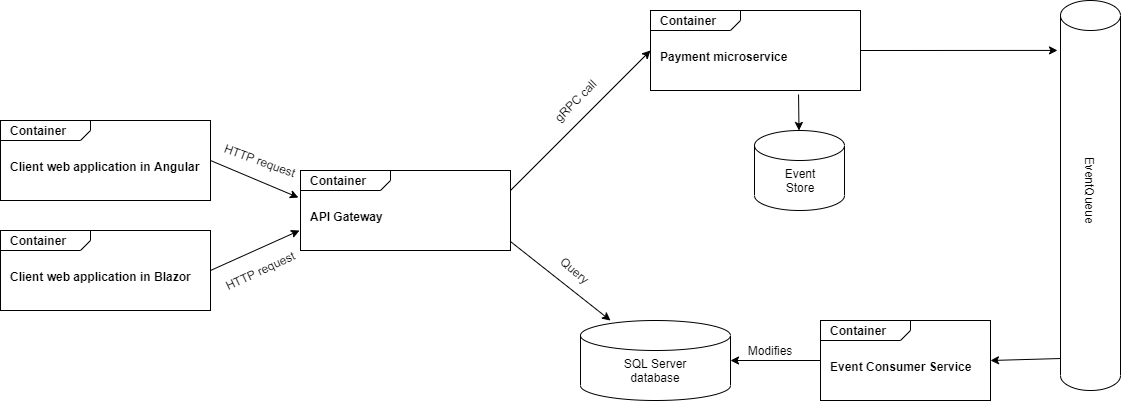

The diagram above was exported from draw.io. Its source (the exported page's mxGraphModel, read from the mxfile embedded in the PNG):
<mxGraphModel dx="1102" dy="615" grid="1" gridSize="10" guides="1" tooltips="1" connect="1" arrows="1" fold="1" page="1" pageScale="1.5" pageWidth="1169" pageHeight="826" background="none" math="0" shadow="0">
  <root>
    <mxCell id="0" style=";html=1;" />
    <mxCell id="1" style=";html=1;" parent="0" />
    <mxCell id="7u_XijHB0sJqrWB-tN34-1" value="&lt;p style=&quot;margin: 0px ; margin-top: 4px ; margin-left: 10px ; text-align: left&quot;&gt;&lt;b&gt;Container&lt;/b&gt;&lt;/p&gt;&lt;p style=&quot;margin: 0px ; margin-top: 4px ; margin-left: 10px ; text-align: left&quot;&gt;&lt;b&gt;&lt;br&gt;&lt;/b&gt;&lt;/p&gt;&lt;p style=&quot;margin: 0px ; margin-top: 4px ; margin-left: 10px ; text-align: left&quot;&gt;&lt;b&gt;Client web application in Angular&lt;/b&gt;&lt;/p&gt;" style="html=1;strokeWidth=1;shape=mxgraph.sysml.package;html=1;overflow=fill;whiteSpace=wrap;" parent="1" vertex="1">
      <mxGeometry x="30" y="420" width="210" height="80" as="geometry" />
    </mxCell>
    <mxCell id="7u_XijHB0sJqrWB-tN34-2" value="&lt;p style=&quot;margin: 0px ; margin-top: 4px ; margin-left: 10px ; text-align: left&quot;&gt;&lt;b&gt;Container&lt;/b&gt;&lt;/p&gt;&lt;p style=&quot;margin: 0px ; margin-top: 4px ; margin-left: 10px ; text-align: left&quot;&gt;&lt;b&gt;&lt;br&gt;&lt;/b&gt;&lt;/p&gt;&lt;p style=&quot;margin: 0px ; margin-top: 4px ; margin-left: 10px ; text-align: left&quot;&gt;&lt;b&gt;Client web application in Blazor&lt;/b&gt;&lt;/p&gt;" style="html=1;strokeWidth=1;shape=mxgraph.sysml.package;html=1;overflow=fill;whiteSpace=wrap;" parent="1" vertex="1">
      <mxGeometry x="30" y="530" width="210" height="80" as="geometry" />
    </mxCell>
    <mxCell id="7u_XijHB0sJqrWB-tN34-3" value="&lt;p style=&quot;margin: 0px ; margin-top: 4px ; margin-left: 10px ; text-align: left&quot;&gt;&lt;b&gt;Container&lt;/b&gt;&lt;/p&gt;&lt;p style=&quot;margin: 0px ; margin-top: 4px ; margin-left: 10px ; text-align: left&quot;&gt;&lt;b&gt;&lt;br&gt;&lt;/b&gt;&lt;/p&gt;&lt;p style=&quot;margin: 0px ; margin-top: 4px ; margin-left: 10px ; text-align: left&quot;&gt;&lt;b&gt;API Gateway&lt;/b&gt;&lt;/p&gt;" style="html=1;strokeWidth=1;shape=mxgraph.sysml.package;html=1;overflow=fill;whiteSpace=wrap;" parent="1" vertex="1">
      <mxGeometry x="330" y="470" width="210" height="80" as="geometry" />
    </mxCell>
    <mxCell id="7u_XijHB0sJqrWB-tN34-6" value="" style="endArrow=classic;html=1;exitX=1;exitY=0.5;exitDx=0;exitDy=0;exitPerimeter=0;entryX=-0.01;entryY=0.338;entryDx=0;entryDy=0;entryPerimeter=0;" parent="1" source="7u_XijHB0sJqrWB-tN34-1" target="7u_XijHB0sJqrWB-tN34-3" edge="1">
      <mxGeometry width="50" height="50" relative="1" as="geometry">
        <mxPoint x="10" y="535" as="sourcePoint" />
        <mxPoint x="60" y="485" as="targetPoint" />
      </mxGeometry>
    </mxCell>
    <mxCell id="7u_XijHB0sJqrWB-tN34-7" value="" style="endArrow=classic;html=1;exitX=1;exitY=0.5;exitDx=0;exitDy=0;exitPerimeter=0;" parent="1" source="7u_XijHB0sJqrWB-tN34-2" edge="1">
      <mxGeometry width="50" height="50" relative="1" as="geometry">
        <mxPoint x="170" y="550" as="sourcePoint" />
        <mxPoint x="329" y="530" as="targetPoint" />
      </mxGeometry>
    </mxCell>
    <mxCell id="7u_XijHB0sJqrWB-tN34-8" value="" style="shape=cylinder3;whiteSpace=wrap;html=1;boundedLbl=1;backgroundOutline=1;size=15;" parent="1" vertex="1">
      <mxGeometry x="610" y="620" width="150" height="80" as="geometry" />
    </mxCell>
    <mxCell id="7u_XijHB0sJqrWB-tN34-9" value="SQL Server database" style="text;html=1;strokeColor=none;fillColor=none;align=center;verticalAlign=middle;whiteSpace=wrap;rounded=0;" parent="1" vertex="1">
      <mxGeometry x="635" y="660" width="100" height="20" as="geometry" />
    </mxCell>
    <mxCell id="7u_XijHB0sJqrWB-tN34-10" value="" style="endArrow=classic;html=1;exitX=1;exitY=0.888;exitDx=0;exitDy=0;exitPerimeter=0;entryX=0.2;entryY=0;entryDx=0;entryDy=0;entryPerimeter=0;" parent="1" source="7u_XijHB0sJqrWB-tN34-3" target="7u_XijHB0sJqrWB-tN34-8" edge="1">
      <mxGeometry width="50" height="50" relative="1" as="geometry">
        <mxPoint x="610" y="550" as="sourcePoint" />
        <mxPoint x="590" y="570" as="targetPoint" />
      </mxGeometry>
    </mxCell>
    <mxCell id="7u_XijHB0sJqrWB-tN34-11" value="&lt;p style=&quot;margin: 0px ; margin-top: 4px ; margin-left: 10px ; text-align: left&quot;&gt;&lt;b&gt;Container&lt;/b&gt;&lt;/p&gt;&lt;p style=&quot;margin: 0px ; margin-top: 4px ; margin-left: 10px ; text-align: left&quot;&gt;&lt;b&gt;&lt;br&gt;&lt;/b&gt;&lt;/p&gt;&lt;p style=&quot;margin: 0px ; margin-top: 4px ; margin-left: 10px ; text-align: left&quot;&gt;&lt;b&gt;Payment microservice&lt;/b&gt;&lt;/p&gt;" style="html=1;strokeWidth=1;shape=mxgraph.sysml.package;html=1;overflow=fill;whiteSpace=wrap;" parent="1" vertex="1">
      <mxGeometry x="680" y="310" width="210" height="80" as="geometry" />
    </mxCell>
    <mxCell id="7u_XijHB0sJqrWB-tN34-12" value="" style="endArrow=classic;html=1;exitX=1;exitY=0.25;exitDx=0;exitDy=0;exitPerimeter=0;entryX=0;entryY=0.5;entryDx=0;entryDy=0;entryPerimeter=0;" parent="1" source="7u_XijHB0sJqrWB-tN34-3" target="7u_XijHB0sJqrWB-tN34-11" edge="1">
      <mxGeometry width="50" height="50" relative="1" as="geometry">
        <mxPoint x="610" y="550" as="sourcePoint" />
        <mxPoint x="660" y="500" as="targetPoint" />
      </mxGeometry>
    </mxCell>
    <mxCell id="7u_XijHB0sJqrWB-tN34-13" value="gRPC call" style="text;html=1;strokeColor=none;fillColor=none;align=center;verticalAlign=middle;whiteSpace=wrap;rounded=0;rotation=-45;" parent="1" vertex="1">
      <mxGeometry x="570" y="390" width="70" height="20" as="geometry" />
    </mxCell>
    <mxCell id="7u_XijHB0sJqrWB-tN34-14" value="Query" style="text;html=1;strokeColor=none;fillColor=none;align=center;verticalAlign=middle;whiteSpace=wrap;rounded=0;rotation=40;" parent="1" vertex="1">
      <mxGeometry x="585" y="560" width="40" height="20" as="geometry" />
    </mxCell>
    <mxCell id="7u_XijHB0sJqrWB-tN34-15" value="HTTP request" style="text;html=1;strokeColor=none;fillColor=none;align=center;verticalAlign=middle;whiteSpace=wrap;rounded=0;rotation=20;" parent="1" vertex="1">
      <mxGeometry x="240" y="450" width="100" height="20" as="geometry" />
    </mxCell>
    <mxCell id="7u_XijHB0sJqrWB-tN34-16" value="HTTP request" style="text;html=1;strokeColor=none;fillColor=none;align=center;verticalAlign=middle;whiteSpace=wrap;rounded=0;rotation=-25;" parent="1" vertex="1">
      <mxGeometry x="240" y="560" width="100" height="20" as="geometry" />
    </mxCell>
    <mxCell id="7u_XijHB0sJqrWB-tN34-17" value="&lt;p style=&quot;margin: 0px ; margin-top: 4px ; margin-left: 10px ; text-align: left&quot;&gt;&lt;b&gt;Container&lt;/b&gt;&lt;/p&gt;&lt;p style=&quot;margin: 0px ; margin-top: 4px ; margin-left: 10px ; text-align: left&quot;&gt;&lt;b&gt;&lt;br&gt;&lt;/b&gt;&lt;/p&gt;&lt;p style=&quot;margin: 0px ; margin-top: 4px ; margin-left: 10px ; text-align: left&quot;&gt;&lt;b&gt;Event Consumer Service&lt;/b&gt;&lt;/p&gt;" style="html=1;strokeWidth=1;shape=mxgraph.sysml.package;html=1;overflow=fill;whiteSpace=wrap;" parent="1" vertex="1">
      <mxGeometry x="850" y="620" width="170" height="80" as="geometry" />
    </mxCell>
    <mxCell id="7u_XijHB0sJqrWB-tN34-18" value="" style="endArrow=classic;html=1;exitX=0;exitY=0.5;exitDx=0;exitDy=0;exitPerimeter=0;entryX=1;entryY=0.5;entryDx=0;entryDy=0;entryPerimeter=0;" parent="1" source="7u_XijHB0sJqrWB-tN34-17" target="7u_XijHB0sJqrWB-tN34-8" edge="1">
      <mxGeometry width="50" height="50" relative="1" as="geometry">
        <mxPoint x="920" y="580" as="sourcePoint" />
        <mxPoint x="970" y="530" as="targetPoint" />
      </mxGeometry>
    </mxCell>
    <mxCell id="7u_XijHB0sJqrWB-tN34-19" value="Modifies" style="text;html=1;strokeColor=none;fillColor=none;align=center;verticalAlign=middle;whiteSpace=wrap;rounded=0;" parent="1" vertex="1">
      <mxGeometry x="770" y="640" width="60" height="20" as="geometry" />
    </mxCell>
    <mxCell id="7u_XijHB0sJqrWB-tN34-20" value="" style="shape=cylinder3;whiteSpace=wrap;html=1;boundedLbl=1;backgroundOutline=1;size=15;" parent="1" vertex="1">
      <mxGeometry x="784" y="430" width="90" height="80" as="geometry" />
    </mxCell>
    <mxCell id="7u_XijHB0sJqrWB-tN34-21" value="" style="endArrow=classic;html=1;exitX=0.705;exitY=1.05;exitDx=0;exitDy=0;exitPerimeter=0;" parent="1" source="7u_XijHB0sJqrWB-tN34-11" target="7u_XijHB0sJqrWB-tN34-20" edge="1">
      <mxGeometry width="50" height="50" relative="1" as="geometry">
        <mxPoint x="920" y="580" as="sourcePoint" />
        <mxPoint x="970" y="530" as="targetPoint" />
      </mxGeometry>
    </mxCell>
    <mxCell id="7u_XijHB0sJqrWB-tN34-22" value="Event Store" style="text;html=1;strokeColor=none;fillColor=none;align=center;verticalAlign=middle;whiteSpace=wrap;rounded=0;" parent="1" vertex="1">
      <mxGeometry x="800" y="470" width="60" height="20" as="geometry" />
    </mxCell>
    <mxCell id="7u_XijHB0sJqrWB-tN34-23" value="" style="shape=cylinder3;whiteSpace=wrap;html=1;boundedLbl=1;backgroundOutline=1;size=15;" parent="1" vertex="1">
      <mxGeometry x="1090" y="300" width="60" height="390" as="geometry" />
    </mxCell>
    <mxCell id="7u_XijHB0sJqrWB-tN34-24" value="EventQueue" style="text;html=1;strokeColor=none;fillColor=none;align=center;verticalAlign=middle;whiteSpace=wrap;rounded=0;rotation=90;" parent="1" vertex="1">
      <mxGeometry x="1100" y="480" width="40" height="20" as="geometry" />
    </mxCell>
    <mxCell id="7u_XijHB0sJqrWB-tN34-25" value="" style="endArrow=classic;html=1;exitX=1;exitY=0.5;exitDx=0;exitDy=0;exitPerimeter=0;entryX=-0.05;entryY=0.128;entryDx=0;entryDy=0;entryPerimeter=0;" parent="1" source="7u_XijHB0sJqrWB-tN34-11" target="7u_XijHB0sJqrWB-tN34-23" edge="1">
      <mxGeometry width="50" height="50" relative="1" as="geometry">
        <mxPoint x="920" y="570" as="sourcePoint" />
        <mxPoint x="970" y="520" as="targetPoint" />
      </mxGeometry>
    </mxCell>
    <mxCell id="7u_XijHB0sJqrWB-tN34-26" value="" style="endArrow=classic;html=1;exitX=0;exitY=0.918;exitDx=0;exitDy=0;exitPerimeter=0;entryX=1;entryY=0.5;entryDx=0;entryDy=0;entryPerimeter=0;" parent="1" source="7u_XijHB0sJqrWB-tN34-23" target="7u_XijHB0sJqrWB-tN34-17" edge="1">
      <mxGeometry width="50" height="50" relative="1" as="geometry">
        <mxPoint x="920" y="570" as="sourcePoint" />
        <mxPoint x="970" y="520" as="targetPoint" />
      </mxGeometry>
    </mxCell>
  </root>
</mxGraphModel>